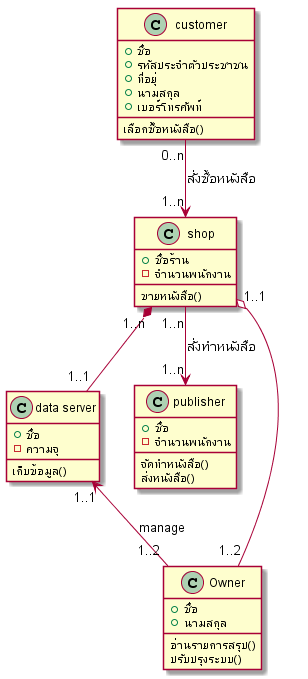

The diagram above was rendered by PlantUML. Its source (embedded in the PNG):
@startuml class
customer"0..n" -->"1..n"shop : สั่งซื้อหนังสือ
shop"1..n" *-- "1..1""data server"
shop"1..n" -->"1..n"publisher : สั่งทำหนังสือ
"data server""1..1" <--"1..2" Owner :manage
Owner"1..2" --o "1..1"shop
class customer { 
    +ชื่อ
    +รหัสประจำตัวประชาชน
    +ที่อยุ่
    +นามสกุล
    +เบอร์โทรศัพท์
    เลือกซื้อหนังสือ()
}
class shop{
    +ชื่อร้าน
    -จำนวนพนักงาน
    ขายหนังสือ()
}
class publisher{
    +ชื่อ
    -จำนวนพนักงาน
    จัดทำหนังสือ()
    ส่งหนังสือ()
}

class "data server"{
    +ชื่อ
    -ความจุ
    เก็บข้อมูล()
}
Class Owner{
    +ชื่อ
    +นามสกุล
    อ่านรายการสรุป()
    ปรับปรุงระบบ()

}

@enduml